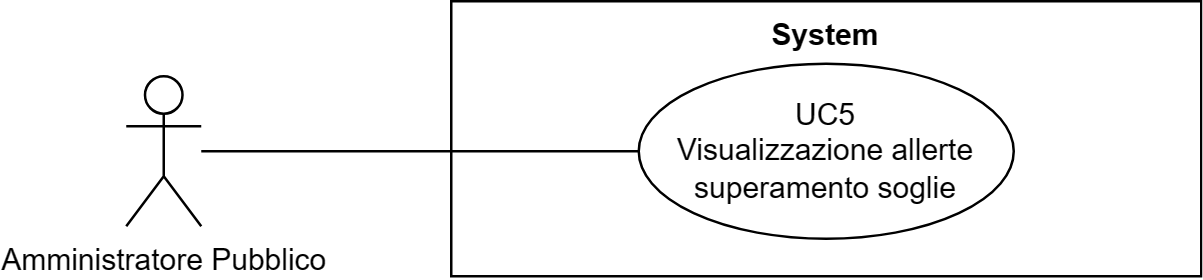

The diagram above was exported from draw.io. Its source (the exported page's mxGraphModel, read from the mxfile embedded in the PNG):
<mxGraphModel dx="41626" dy="759" grid="1" gridSize="10" guides="1" tooltips="1" connect="1" arrows="1" fold="1" page="1" pageScale="1" pageWidth="20000" pageHeight="20000" math="0" shadow="0">
  <root>
    <mxCell id="0" />
    <mxCell id="1" parent="0" />
    <mxCell id="2" value="Amministratore Pubblico" style="shape=umlActor;verticalLabelPosition=bottom;verticalAlign=top;html=1;outlineConnect=0;" vertex="1" parent="1">
      <mxGeometry x="-19930" y="720" width="30" height="60" as="geometry" />
    </mxCell>
    <mxCell id="3" value="System" style="shape=rect;html=1;verticalAlign=top;fontStyle=1;whiteSpace=wrap;align=center;" vertex="1" parent="1">
      <mxGeometry x="-19800" y="690" width="300" height="110" as="geometry" />
    </mxCell>
    <mxCell id="4" value="UC5&lt;br&gt;Visualizzazione allerte superamento soglie" style="ellipse;whiteSpace=wrap;html=1;" vertex="1" parent="1">
      <mxGeometry x="-19725" y="715" width="150" height="70" as="geometry" />
    </mxCell>
    <mxCell id="5" value="" style="edgeStyle=none;html=1;endArrow=none;verticalAlign=bottom;rounded=0;" edge="1" source="2" target="4" parent="1">
      <mxGeometry width="160" relative="1" as="geometry">
        <mxPoint x="-19850" y="795" as="sourcePoint" />
        <mxPoint x="-19690" y="795" as="targetPoint" />
      </mxGeometry>
    </mxCell>
  </root>
</mxGraphModel>